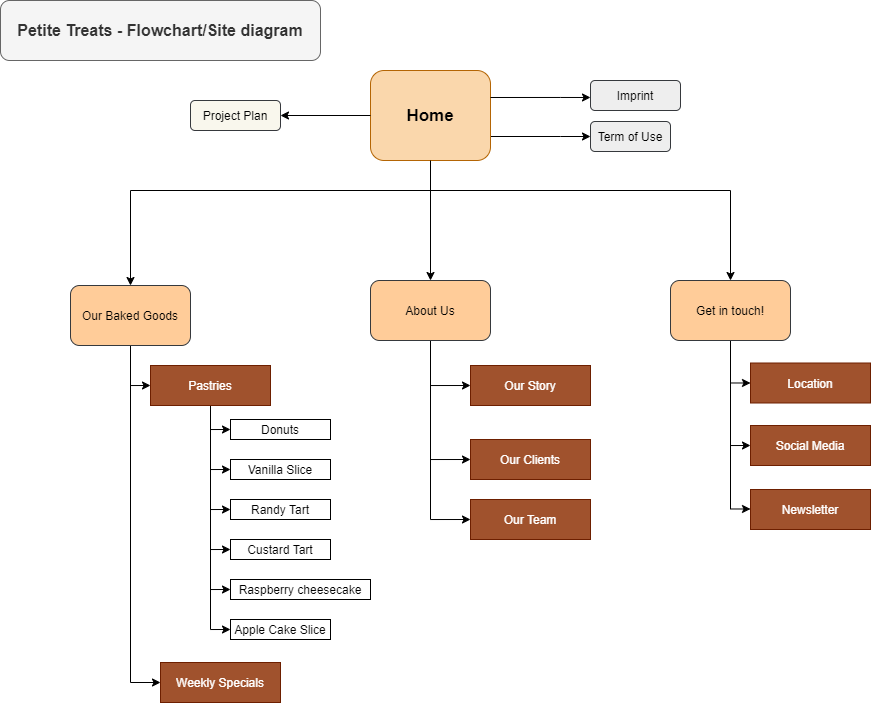

The diagram above was exported from draw.io. Its source (the exported page's mxGraphModel, read from the mxfile embedded in the PNG):
<mxGraphModel dx="1006" dy="580" grid="1" gridSize="10" guides="1" tooltips="1" connect="1" arrows="1" fold="1" page="1" pageScale="1" pageWidth="827" pageHeight="1169" math="0" shadow="0">
  <root>
    <mxCell id="0" />
    <mxCell id="1" parent="0" />
    <mxCell id="vp-Y_fPVTi-Iwo61TEui-44" style="edgeStyle=orthogonalEdgeStyle;rounded=0;orthogonalLoop=1;jettySize=auto;html=1;" parent="1" source="vp-Y_fPVTi-Iwo61TEui-1" target="vp-Y_fPVTi-Iwo61TEui-2" edge="1">
      <mxGeometry relative="1" as="geometry" />
    </mxCell>
    <mxCell id="vp-Y_fPVTi-Iwo61TEui-45" style="edgeStyle=orthogonalEdgeStyle;rounded=0;orthogonalLoop=1;jettySize=auto;html=1;entryX=0.5;entryY=0;entryDx=0;entryDy=0;exitX=0.5;exitY=1;exitDx=0;exitDy=0;" parent="1" source="vp-Y_fPVTi-Iwo61TEui-1" target="vp-Y_fPVTi-Iwo61TEui-4" edge="1">
      <mxGeometry relative="1" as="geometry">
        <Array as="points">
          <mxPoint x="570" y="320" />
          <mxPoint x="270" y="320" />
        </Array>
      </mxGeometry>
    </mxCell>
    <mxCell id="vp-Y_fPVTi-Iwo61TEui-46" style="edgeStyle=orthogonalEdgeStyle;rounded=0;orthogonalLoop=1;jettySize=auto;html=1;entryX=0.5;entryY=0;entryDx=0;entryDy=0;exitX=0.5;exitY=1;exitDx=0;exitDy=0;" parent="1" source="vp-Y_fPVTi-Iwo61TEui-1" target="vp-Y_fPVTi-Iwo61TEui-16" edge="1">
      <mxGeometry relative="1" as="geometry">
        <Array as="points">
          <mxPoint x="570" y="320" />
          <mxPoint x="870" y="320" />
        </Array>
      </mxGeometry>
    </mxCell>
    <mxCell id="vp-Y_fPVTi-Iwo61TEui-54" style="edgeStyle=orthogonalEdgeStyle;rounded=0;orthogonalLoop=1;jettySize=auto;html=1;" parent="1" edge="1">
      <mxGeometry relative="1" as="geometry">
        <mxPoint x="630" y="266.0000000000001" as="sourcePoint" />
        <mxPoint x="730" y="266.0000000000001" as="targetPoint" />
        <Array as="points">
          <mxPoint x="700" y="266" />
          <mxPoint x="700" y="266" />
        </Array>
      </mxGeometry>
    </mxCell>
    <mxCell id="vp-Y_fPVTi-Iwo61TEui-1" value="&lt;b&gt;&lt;font style=&quot;font-size: 17px&quot;&gt;Home&lt;/font&gt;&lt;/b&gt;" style="rounded=1;whiteSpace=wrap;html=1;fillColor=#fad7ac;strokeColor=#b46504;" parent="1" vertex="1">
      <mxGeometry x="510" y="200" width="120" height="90" as="geometry" />
    </mxCell>
    <mxCell id="vp-Y_fPVTi-Iwo61TEui-48" style="edgeStyle=orthogonalEdgeStyle;rounded=0;orthogonalLoop=1;jettySize=auto;html=1;entryX=0;entryY=0.5;entryDx=0;entryDy=0;" parent="1" source="vp-Y_fPVTi-Iwo61TEui-2" target="vp-Y_fPVTi-Iwo61TEui-13" edge="1">
      <mxGeometry relative="1" as="geometry" />
    </mxCell>
    <mxCell id="vp-Y_fPVTi-Iwo61TEui-49" style="edgeStyle=orthogonalEdgeStyle;rounded=0;orthogonalLoop=1;jettySize=auto;html=1;entryX=0;entryY=0.5;entryDx=0;entryDy=0;" parent="1" source="vp-Y_fPVTi-Iwo61TEui-2" target="vp-Y_fPVTi-Iwo61TEui-14" edge="1">
      <mxGeometry relative="1" as="geometry" />
    </mxCell>
    <mxCell id="vp-Y_fPVTi-Iwo61TEui-50" style="edgeStyle=orthogonalEdgeStyle;rounded=0;orthogonalLoop=1;jettySize=auto;html=1;entryX=0;entryY=0.5;entryDx=0;entryDy=0;" parent="1" source="vp-Y_fPVTi-Iwo61TEui-2" target="vp-Y_fPVTi-Iwo61TEui-15" edge="1">
      <mxGeometry relative="1" as="geometry" />
    </mxCell>
    <mxCell id="vp-Y_fPVTi-Iwo61TEui-2" value="About Us" style="rounded=1;whiteSpace=wrap;html=1;fillColor=#ffcc99;strokeColor=#36393d;" parent="1" vertex="1">
      <mxGeometry x="510" y="410" width="120" height="60" as="geometry" />
    </mxCell>
    <mxCell id="vp-Y_fPVTi-Iwo61TEui-3" value="Weekly Specials" style="rounded=0;whiteSpace=wrap;html=1;fillColor=#a0522d;strokeColor=#6D1F00;fontColor=#ffffff;" parent="1" vertex="1">
      <mxGeometry x="300" y="792" width="120" height="40" as="geometry" />
    </mxCell>
    <mxCell id="vp-Y_fPVTi-Iwo61TEui-29" style="edgeStyle=orthogonalEdgeStyle;rounded=0;orthogonalLoop=1;jettySize=auto;html=1;entryX=0;entryY=0.5;entryDx=0;entryDy=0;" parent="1" source="vp-Y_fPVTi-Iwo61TEui-4" target="vp-Y_fPVTi-Iwo61TEui-3" edge="1">
      <mxGeometry relative="1" as="geometry" />
    </mxCell>
    <mxCell id="vp-Y_fPVTi-Iwo61TEui-30" style="edgeStyle=orthogonalEdgeStyle;rounded=0;orthogonalLoop=1;jettySize=auto;html=1;entryX=0;entryY=0.5;entryDx=0;entryDy=0;" parent="1" source="vp-Y_fPVTi-Iwo61TEui-4" target="vp-Y_fPVTi-Iwo61TEui-7" edge="1">
      <mxGeometry relative="1" as="geometry" />
    </mxCell>
    <mxCell id="vp-Y_fPVTi-Iwo61TEui-4" value="Our Baked Goods" style="rounded=1;whiteSpace=wrap;html=1;fillColor=#ffcc99;strokeColor=#36393d;" parent="1" vertex="1">
      <mxGeometry x="210" y="415" width="120" height="60" as="geometry" />
    </mxCell>
    <mxCell id="vp-Y_fPVTi-Iwo61TEui-31" style="edgeStyle=orthogonalEdgeStyle;rounded=0;orthogonalLoop=1;jettySize=auto;html=1;entryX=0;entryY=0.5;entryDx=0;entryDy=0;" parent="1" source="vp-Y_fPVTi-Iwo61TEui-7" target="vp-Y_fPVTi-Iwo61TEui-21" edge="1">
      <mxGeometry relative="1" as="geometry" />
    </mxCell>
    <mxCell id="vp-Y_fPVTi-Iwo61TEui-32" style="edgeStyle=orthogonalEdgeStyle;rounded=0;orthogonalLoop=1;jettySize=auto;html=1;entryX=0;entryY=0.5;entryDx=0;entryDy=0;" parent="1" source="vp-Y_fPVTi-Iwo61TEui-7" target="vp-Y_fPVTi-Iwo61TEui-22" edge="1">
      <mxGeometry relative="1" as="geometry" />
    </mxCell>
    <mxCell id="vp-Y_fPVTi-Iwo61TEui-33" style="edgeStyle=orthogonalEdgeStyle;rounded=0;orthogonalLoop=1;jettySize=auto;html=1;entryX=0;entryY=0.5;entryDx=0;entryDy=0;" parent="1" source="vp-Y_fPVTi-Iwo61TEui-7" target="vp-Y_fPVTi-Iwo61TEui-24" edge="1">
      <mxGeometry relative="1" as="geometry" />
    </mxCell>
    <mxCell id="vp-Y_fPVTi-Iwo61TEui-34" style="edgeStyle=orthogonalEdgeStyle;rounded=0;orthogonalLoop=1;jettySize=auto;html=1;entryX=0;entryY=0.5;entryDx=0;entryDy=0;" parent="1" source="vp-Y_fPVTi-Iwo61TEui-7" target="vp-Y_fPVTi-Iwo61TEui-23" edge="1">
      <mxGeometry relative="1" as="geometry" />
    </mxCell>
    <mxCell id="vp-Y_fPVTi-Iwo61TEui-35" style="edgeStyle=orthogonalEdgeStyle;rounded=0;orthogonalLoop=1;jettySize=auto;html=1;entryX=0;entryY=0.5;entryDx=0;entryDy=0;" parent="1" source="vp-Y_fPVTi-Iwo61TEui-7" target="vp-Y_fPVTi-Iwo61TEui-25" edge="1">
      <mxGeometry relative="1" as="geometry" />
    </mxCell>
    <mxCell id="vp-Y_fPVTi-Iwo61TEui-36" style="edgeStyle=orthogonalEdgeStyle;rounded=0;orthogonalLoop=1;jettySize=auto;html=1;entryX=0;entryY=0.5;entryDx=0;entryDy=0;" parent="1" source="vp-Y_fPVTi-Iwo61TEui-7" target="vp-Y_fPVTi-Iwo61TEui-26" edge="1">
      <mxGeometry relative="1" as="geometry" />
    </mxCell>
    <mxCell id="vp-Y_fPVTi-Iwo61TEui-7" value="Pastries" style="rounded=0;whiteSpace=wrap;html=1;fillColor=#a0522d;strokeColor=#6D1F00;fontColor=#ffffff;" parent="1" vertex="1">
      <mxGeometry x="290" y="495" width="120" height="40" as="geometry" />
    </mxCell>
    <mxCell id="vp-Y_fPVTi-Iwo61TEui-13" value="Our Team" style="rounded=0;whiteSpace=wrap;html=1;fillColor=#a0522d;strokeColor=#6D1F00;fontColor=#ffffff;" parent="1" vertex="1">
      <mxGeometry x="610" y="629" width="120" height="40" as="geometry" />
    </mxCell>
    <mxCell id="vp-Y_fPVTi-Iwo61TEui-14" value="Our Story" style="rounded=0;whiteSpace=wrap;html=1;fillColor=#a0522d;strokeColor=#6D1F00;fontColor=#ffffff;" parent="1" vertex="1">
      <mxGeometry x="610" y="495" width="120" height="40" as="geometry" />
    </mxCell>
    <mxCell id="vp-Y_fPVTi-Iwo61TEui-15" value="Our Clients" style="rounded=0;whiteSpace=wrap;html=1;fillColor=#a0522d;strokeColor=#6D1F00;fontColor=#ffffff;" parent="1" vertex="1">
      <mxGeometry x="610" y="569" width="120" height="40" as="geometry" />
    </mxCell>
    <mxCell id="vp-Y_fPVTi-Iwo61TEui-51" style="edgeStyle=orthogonalEdgeStyle;rounded=0;orthogonalLoop=1;jettySize=auto;html=1;entryX=0;entryY=0.5;entryDx=0;entryDy=0;" parent="1" source="vp-Y_fPVTi-Iwo61TEui-16" target="vp-Y_fPVTi-Iwo61TEui-17" edge="1">
      <mxGeometry relative="1" as="geometry" />
    </mxCell>
    <mxCell id="vp-Y_fPVTi-Iwo61TEui-52" style="edgeStyle=orthogonalEdgeStyle;rounded=0;orthogonalLoop=1;jettySize=auto;html=1;entryX=0;entryY=0.5;entryDx=0;entryDy=0;" parent="1" source="vp-Y_fPVTi-Iwo61TEui-16" target="vp-Y_fPVTi-Iwo61TEui-18" edge="1">
      <mxGeometry relative="1" as="geometry" />
    </mxCell>
    <mxCell id="vp-Y_fPVTi-Iwo61TEui-16" value="Get in touch!" style="rounded=1;whiteSpace=wrap;html=1;fillColor=#ffcc99;strokeColor=#36393d;" parent="1" vertex="1">
      <mxGeometry x="810" y="410" width="120" height="60" as="geometry" />
    </mxCell>
    <mxCell id="vp-Y_fPVTi-Iwo61TEui-17" value="Location" style="rounded=0;whiteSpace=wrap;html=1;fillColor=#a0522d;strokeColor=#6D1F00;fontColor=#ffffff;" parent="1" vertex="1">
      <mxGeometry x="890" y="492.5" width="120" height="40" as="geometry" />
    </mxCell>
    <mxCell id="vp-Y_fPVTi-Iwo61TEui-18" value="Social Media" style="rounded=0;whiteSpace=wrap;html=1;fillColor=#a0522d;strokeColor=#6D1F00;fontColor=#ffffff;" parent="1" vertex="1">
      <mxGeometry x="890" y="555" width="120" height="40" as="geometry" />
    </mxCell>
    <mxCell id="vp-Y_fPVTi-Iwo61TEui-19" value="Term of Use" style="rounded=1;whiteSpace=wrap;html=1;fillColor=#eeeeee;strokeColor=#36393d;" parent="1" vertex="1">
      <mxGeometry x="730" y="251" width="80" height="30" as="geometry" />
    </mxCell>
    <mxCell id="vp-Y_fPVTi-Iwo61TEui-20" value="Imprint" style="rounded=1;whiteSpace=wrap;html=1;fillColor=#eeeeee;strokeColor=#36393d;" parent="1" vertex="1">
      <mxGeometry x="730" y="210" width="90" height="30" as="geometry" />
    </mxCell>
    <mxCell id="vp-Y_fPVTi-Iwo61TEui-21" value="Donuts" style="rounded=0;whiteSpace=wrap;html=1;" parent="1" vertex="1">
      <mxGeometry x="370" y="549" width="100" height="20" as="geometry" />
    </mxCell>
    <mxCell id="vp-Y_fPVTi-Iwo61TEui-22" value="Vanilla Slice" style="rounded=0;whiteSpace=wrap;html=1;" parent="1" vertex="1">
      <mxGeometry x="370" y="589" width="100" height="20" as="geometry" />
    </mxCell>
    <mxCell id="vp-Y_fPVTi-Iwo61TEui-23" value="Custard Tart" style="rounded=0;whiteSpace=wrap;html=1;" parent="1" vertex="1">
      <mxGeometry x="370" y="669" width="100" height="20" as="geometry" />
    </mxCell>
    <mxCell id="vp-Y_fPVTi-Iwo61TEui-24" value="Randy Tart" style="rounded=0;whiteSpace=wrap;html=1;" parent="1" vertex="1">
      <mxGeometry x="370" y="629" width="100" height="20" as="geometry" />
    </mxCell>
    <mxCell id="vp-Y_fPVTi-Iwo61TEui-25" value="Raspberry cheesecake" style="rounded=0;whiteSpace=wrap;html=1;" parent="1" vertex="1">
      <mxGeometry x="370" y="709" width="140" height="20" as="geometry" />
    </mxCell>
    <mxCell id="vp-Y_fPVTi-Iwo61TEui-26" value="Apple Cake Slice" style="rounded=0;whiteSpace=wrap;html=1;" parent="1" vertex="1">
      <mxGeometry x="370" y="749" width="100" height="20" as="geometry" />
    </mxCell>
    <mxCell id="vp-Y_fPVTi-Iwo61TEui-39" value="" style="endArrow=none;html=1;entryX=0.5;entryY=1;entryDx=0;entryDy=0;" parent="1" target="vp-Y_fPVTi-Iwo61TEui-1" edge="1">
      <mxGeometry width="50" height="50" relative="1" as="geometry">
        <mxPoint x="570" y="330" as="sourcePoint" />
        <mxPoint x="570" y="300" as="targetPoint" />
      </mxGeometry>
    </mxCell>
    <mxCell id="oBhZ31QAYxwmOp0XARxu-1" style="edgeStyle=orthogonalEdgeStyle;rounded=0;orthogonalLoop=1;jettySize=auto;html=1;" parent="1" edge="1">
      <mxGeometry relative="1" as="geometry">
        <mxPoint x="630" y="227.0000000000001" as="sourcePoint" />
        <mxPoint x="730" y="227.0000000000001" as="targetPoint" />
        <Array as="points">
          <mxPoint x="700" y="227" />
          <mxPoint x="700" y="227" />
        </Array>
      </mxGeometry>
    </mxCell>
    <mxCell id="oBhZ31QAYxwmOp0XARxu-2" value="Project Plan" style="rounded=1;whiteSpace=wrap;html=1;fillColor=#f9f7ed;strokeColor=#36393d;" parent="1" vertex="1">
      <mxGeometry x="330" y="230" width="90" height="30" as="geometry" />
    </mxCell>
    <mxCell id="oBhZ31QAYxwmOp0XARxu-3" value="" style="endArrow=classic;html=1;exitX=0;exitY=0.5;exitDx=0;exitDy=0;" parent="1" source="vp-Y_fPVTi-Iwo61TEui-1" edge="1">
      <mxGeometry width="50" height="50" relative="1" as="geometry">
        <mxPoint x="395" y="271" as="sourcePoint" />
        <mxPoint x="420" y="245" as="targetPoint" />
      </mxGeometry>
    </mxCell>
    <mxCell id="oBhZ31QAYxwmOp0XARxu-9" value="&lt;b&gt;&lt;font style=&quot;font-size: 16px&quot;&gt;Petite Treats - Flowchart/Site diagram&lt;/font&gt;&lt;/b&gt;" style="rounded=1;whiteSpace=wrap;html=1;fillColor=#f5f5f5;strokeColor=#666666;fontColor=#333333;" parent="1" vertex="1">
      <mxGeometry x="140" y="130" width="320" height="60" as="geometry" />
    </mxCell>
    <mxCell id="ibpYMzUuXhl1YEvdwaOe-1" value="Newsletter" style="rounded=0;whiteSpace=wrap;html=1;fillColor=#a0522d;strokeColor=#6D1F00;fontColor=#ffffff;" vertex="1" parent="1">
      <mxGeometry x="890" y="619" width="120" height="40" as="geometry" />
    </mxCell>
    <mxCell id="ibpYMzUuXhl1YEvdwaOe-2" style="edgeStyle=orthogonalEdgeStyle;rounded=0;orthogonalLoop=1;jettySize=auto;html=1;" edge="1" parent="1">
      <mxGeometry relative="1" as="geometry">
        <mxPoint x="870" y="559.5" as="sourcePoint" />
        <mxPoint x="890" y="638.5" as="targetPoint" />
        <Array as="points">
          <mxPoint x="870" y="566.5" />
          <mxPoint x="870" y="638.5" />
        </Array>
      </mxGeometry>
    </mxCell>
  </root>
</mxGraphModel>